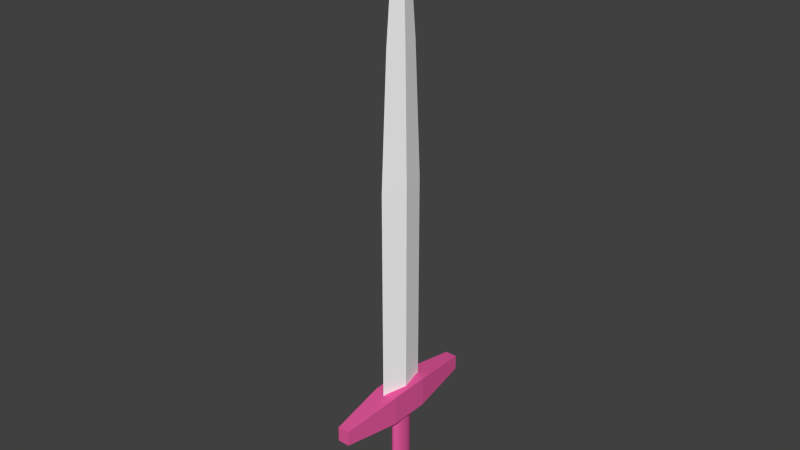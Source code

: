 # Source: sword.blend  (saved by Blender 2.76.0; exported with 4.5.12 LTS)
import bpy
from mathutils import Matrix  # noqa: F401  (used for matrix-valued properties, if any)

bpy.ops.wm.read_factory_settings(use_empty=True)
scene = bpy.context.scene
scene.name = 'Scene'

# ---- collections
col_collection_10 = bpy.data.collections.new('Collection 10'); scene.collection.children.link(col_collection_10)

# ---- materials (node trees are filled in below, after node groups)
mat_teamcolor = bpy.data.materials.new('TeamColor')
mat_teamcolor.alpha_threshold = 0.0
mat_teamcolor.use_transparent_shadow = False
mat_teamcolor.diffuse_color = (0.8, 0.1033, 0.3419, 1.0)
mat_teamcolor.roughness = 0.5
mat_swordblade = bpy.data.materials.new('SwordBlade')
mat_swordblade.alpha_threshold = 0.0
mat_swordblade.use_transparent_shadow = False
mat_swordblade.diffuse_color = (1.0, 1.0, 1.0, 1.0)
mat_swordblade.roughness = 0.5

# ---- material node trees

# ---- world
world_world = bpy.data.worlds.new('World'); scene.world = world_world
world_world.color = (0.05088, 0.05088, 0.05088)
world_world.use_sun_shadow = False
world_world.sun_shadow_jitter_overblur = 0.0
world_world.cycles.sampling_method = 'MANUAL'
world_world.cycles.sample_map_resolution = 256

# ---- meshes
me_cylinder = bpy.data.meshes.new('Cylinder')
me_cylinder.from_pydata([(0.0, 1.0, -1.0), (0.0, 1.0, 1.0), (0.1951, 0.9808, -1.0), (0.1951, 0.9808, 1.0), (0.3827, 0.9239, -1.0), (0.3827, 0.9239, 1.0), (0.5556, 0.8315, -1.0), (0.5556, 0.8315, 1.0), (0.7071, 0.7071, -1.0), (0.7071, 0.7071, 1.0), (0.8315, 0.5556, -1.0), (0.8315, 0.5556, 1.0), (0.9239, 0.3827, -1.0), (0.9239, 0.3827, 1.0), (0.9808, 0.1951, -1.0), (0.9808, 0.1951, 1.0), (1.0, 7.55e-08, -1.0), (1.0, 7.55e-08, 1.0), (0.9808, -0.1951, -1.0), (0.9808, -0.1951, 1.0), (0.9239, -0.3827, -1.0), (0.9239, -0.3827, 1.0), (0.8315, -0.5556, -1.0), (0.8315, -0.5556, 1.0), (0.7071, -0.7071, -1.0), (0.7071, -0.7071, 1.0), (0.5556, -0.8315, -1.0), (0.5556, -0.8315, 1.0), (0.3827, -0.9239, -1.0), (0.3827, -0.9239, 1.0), (0.1951, -0.9808, -1.0), (0.1951, -0.9808, 1.0), (-3.258e-07, -1.0, -1.0), (-3.258e-07, -1.0, 1.0), (-0.1951, -0.9808, -1.0), (-0.1951, -0.9808, 1.0), (-0.3827, -0.9239, -1.0), (-0.3827, -0.9239, 1.0), (-0.5556, -0.8315, -1.0), (-0.5556, -0.8315, 1.0), (-0.7071, -0.7071, -1.0), (-0.7071, -0.7071, 1.0), (-0.8315, -0.5556, -1.0), (-0.8315, -0.5556, 1.0), (-0.9239, -0.3827, -1.0), (-0.9239, -0.3827, 1.0), (-0.9808, -0.1951, -1.0), (-0.9808, -0.1951, 1.0), (-1.0, 9.656e-07, -1.0), (-1.0, 9.656e-07, 1.0), (-0.9808, 0.1951, -1.0), (-0.9808, 0.1951, 1.0), (-0.9239, 0.3827, -1.0), (-0.9239, 0.3827, 1.0), (-0.8315, 0.5556, -1.0), (-0.8315, 0.5556, 1.0), (-0.7071, 0.7071, -1.0), (-0.7071, 0.7071, 1.0), (-0.5556, 0.8315, -1.0), (-0.5556, 0.8315, 1.0), (-0.3827, 0.9239, -1.0), (-0.3827, 0.9239, 1.0), (-0.1951, 0.9808, -1.0), (-0.1951, 0.9808, 1.0), (-2.142, -1.736, 0.8752), (-2.142, -1.736, 1.487), (-2.142, 1.617, 0.8752), (-2.142, 1.617, 1.487), (1.94, -1.736, 0.8752), (1.94, -1.736, 1.487), (1.94, 1.617, 0.8752), (1.94, 1.617, 1.487), (-1.122, -6.765, 1.028), (-1.122, -6.765, 1.334), (0.9194, -6.765, 1.028), (0.9194, -6.765, 1.334), (-1.122, 6.646, 1.028), (-1.122, 6.646, 1.334), (0.9194, 6.646, 1.028), (0.9194, 6.646, 1.334), (-1.092, -4.036e-06, 1.123), (-1.092, -3.995e-06, 1.867), (6.356e-07, 2.147, 1.123), (1.123e-06, 2.147, 1.867), (-7.939e-07, -2.147, 1.123), (-3.062e-07, -2.147, 1.867), (1.092, -4.152e-06, 1.123), (1.092, -4.111e-06, 1.867), (-1.092, -3.757e-06, 5.759), (2.871e-06, 2.147, 5.759), (1.442e-06, -2.147, 5.759), (1.092, -3.873e-06, 5.759), (-0.7938, -4.726e-06, 8.356), (3.863e-06, 1.56, 8.356), (2.825e-06, -1.56, 8.356), (0.7938, -4.811e-06, 8.356), (-0.4666, 2.478e-08, 9.969), (4.397e-06, 0.9171, 9.969), (3.786e-06, -0.9171, 9.969), (0.4666, -2.478e-08, 9.969), (-0.1302, 6.917e-09, 10.78), (4.563e-06, 0.256, 10.78), (4.393e-06, -0.256, 10.78), (0.1302, -6.917e-09, 10.78), (-0.0202, 5.723e-06, 10.92), (4.563e-06, 0.03972, 10.92), (4.536e-06, -0.03971, 10.92), (0.02021, 5.721e-06, 10.92)], [], [(0, 1, 3, 2), (2, 3, 5, 4), (4, 5, 7, 6), (6, 7, 9, 8), (8, 9, 11, 10), (10, 11, 13, 12), (12, 13, 15, 14), (14, 15, 17, 16), (16, 17, 19, 18), (18, 19, 21, 20), (20, 21, 23, 22), (22, 23, 25, 24), (24, 25, 27, 26), (26, 27, 29, 28), (28, 29, 31, 30), (30, 31, 33, 32), (32, 33, 35, 34), (34, 35, 37, 36), (36, 37, 39, 38), (38, 39, 41, 40), (40, 41, 43, 42), (42, 43, 45, 44), (44, 45, 47, 46), (46, 47, 49, 48), (48, 49, 51, 50), (50, 51, 53, 52), (52, 53, 55, 54), (54, 55, 57, 56), (56, 57, 59, 58), (58, 59, 61, 60), (3, 1, 63, 61, 59, 57, 55, 53, 51, 49, 47, 45, 43, 41, 39, 37, 35, 33, 31, 29, 27, 25, 23, 21, 19, 17, 15, 13, 11, 9, 7, 5), (62, 63, 1, 0), (60, 61, 63, 62), (0, 2, 4, 6, 8, 10, 12, 14, 16, 18, 20, 22, 24, 26, 28, 30, 32, 34, 36, 38, 40, 42, 44, 46, 48, 50, 52, 54, 56, 58, 60, 62), (65, 67, 66, 64), (70, 66, 76, 78), (71, 69, 68, 70), (69, 65, 73, 75), (64, 66, 70, 68), (69, 71, 67, 65), (75, 73, 72, 74), (68, 69, 75, 74), (65, 64, 72, 73), (64, 68, 74, 72), (77, 79, 78, 76), (67, 71, 79, 77), (66, 67, 77, 76), (71, 70, 78, 79), (81, 83, 82, 80), (83, 87, 86, 82), (87, 85, 84, 86), (85, 81, 80, 84), (80, 82, 86, 84), (83, 81, 88, 89), (90, 91, 95, 94), (81, 85, 90, 88), (87, 83, 89, 91), (85, 87, 91, 90), (92, 94, 98, 96), (89, 88, 92, 93), (88, 90, 94, 92), (91, 89, 93, 95), (98, 99, 103, 102), (95, 93, 97, 99), (94, 95, 99, 98), (93, 92, 96, 97), (101, 100, 104, 105), (97, 96, 100, 101), (96, 98, 102, 100), (99, 97, 101, 103), (106, 107, 105, 104), (100, 102, 106, 104), (103, 101, 105, 107), (102, 103, 107, 106)])
me_cylinder.polygons.foreach_set('material_index', [0, 0, 0, 0, 0, 0, 0, 0, 0, 0, 0, 0, 0, 0, 0, 0, 0, 0, 0, 0, 0, 0, 0, 0, 0, 0, 0, 0, 0, 0, 0, 0, 0, 0, 0, 0, 0, 0, 0, 0, 0, 0, 0, 0, 0, 0, 0, 0, 1, 1, 1, 1, 1, 1, 1, 1, 1, 1, 1, 1, 1, 1, 1, 1, 1, 1, 1, 1, 1, 1, 1, 1, 1, 1])
me_cylinder.materials.append(mat_teamcolor)
me_cylinder.materials.append(mat_swordblade)
me_cylinder.use_remesh_preserve_volume = False
me_cylinder.use_remesh_preserve_attributes = False
me_cylinder.use_mirror_vertex_groups = False
me_cylinder.update()
arm_armature = bpy.data.armatures.new('Armature')  # bones are not reproduced

# ---- objects
ob_cylinder = bpy.data.objects.new('Cylinder', me_cylinder)
ob_armature = bpy.data.objects.new('Armature', arm_armature)

# ---- transforms, parenting, visibility, modifiers, constraints
ob_cylinder.location = (0.0, 0.0, 0.0)
ob_cylinder.scale = (0.08085, 0.1667, 0.6803)
ob_cylinder.lineart.crease_threshold = 0.0
ob_armature.location = (0.0, -0.1885, 8.436)
ob_armature.hide_viewport = True
ob_armature.display_type = 'WIRE'
ob_armature.show_in_front = True
ob_armature.lineart.crease_threshold = 0.0

# ---- collection membership
col_collection_10.objects.link(ob_cylinder)
col_collection_10.objects.link(ob_armature)

# ---- scene / render settings (as saved in the file)
scene.frame_start = 1; scene.frame_end = 250; scene.frame_set(1)
scene.render.engine = 'BLENDER_EEVEE_NEXT'
scene.render.dither_intensity = 0.0
scene.cycles.use_denoising = False
scene.cycles.samples = 1000
scene.cycles.sampling_pattern = 'TABULATED_SOBOL'
scene.cycles.light_sampling_threshold = 0.0
scene.cycles.use_adaptive_sampling = False
scene.cycles.use_light_tree = False
scene.cycles.blur_glossy = 0.0
scene.cycles.pixel_filter_type = 'GAUSSIAN'
scene.cycles.sample_clamp_indirect = 0.0
scene.view_settings.view_transform = 'Standard'
bpy.context.view_layer.update()

# ---- added for rendering (the .blend has no active camera and no usable light): camera, sun
cam_auto = bpy.data.cameras.new('AutoCamera')
cam_auto.lens = 50.0
cam_auto.sensor_width = 36.0
cam_auto.clip_end = 1000.0
ob_auto_camera = bpy.data.objects.new('AutoCamera', cam_auto)
scene.collection.objects.link(ob_auto_camera)
ob_auto_camera.location = (7.77966, -9.35529, 9.604)
ob_auto_camera.rotation_euler = (1.09748, -7.21219e-08, 0.694738)
scene.camera = ob_auto_camera
light_auto_sun = bpy.data.lights.new('AutoSun', 'SUN')
light_auto_sun.energy = 3.0
light_auto_sun.angle = 0.0523599
ob_auto_sun = bpy.data.objects.new('AutoSun', light_auto_sun)
scene.collection.objects.link(ob_auto_sun)
ob_auto_sun.rotation_euler = (0.872665, 0.174533, 0.523599)
bpy.context.view_layer.update()
